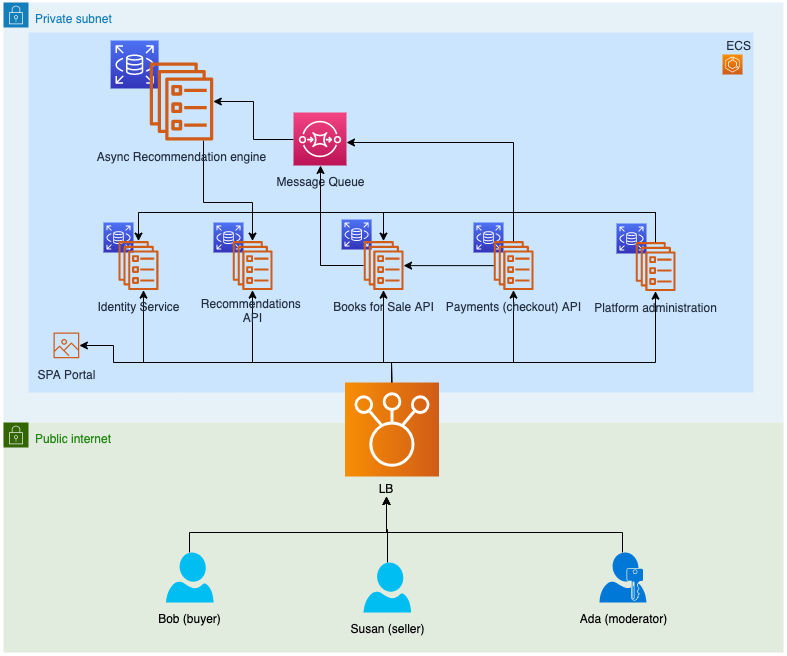

The diagram above was exported from draw.io. Its source (the exported page's mxGraphModel, read from the mxfile embedded in the PNG):
<mxGraphModel dx="946" dy="574" grid="1" gridSize="10" guides="1" tooltips="1" connect="1" arrows="1" fold="1" page="1" pageScale="1" pageWidth="1169" pageHeight="827" math="0" shadow="0">
  <root>
    <mxCell id="0" />
    <mxCell id="1" parent="0" />
    <mxCell id="cUXtkY7KEskFML4PsoYE-4" value="Private subnet" style="points=[[0,0],[0.25,0],[0.5,0],[0.75,0],[1,0],[1,0.25],[1,0.5],[1,0.75],[1,1],[0.75,1],[0.5,1],[0.25,1],[0,1],[0,0.75],[0,0.5],[0,0.25]];outlineConnect=0;gradientColor=none;html=1;whiteSpace=wrap;fontSize=12;fontStyle=0;shape=mxgraph.aws4.group;grIcon=mxgraph.aws4.group_security_group;grStroke=0;strokeColor=#147EBA;fillColor=#E6F2F8;verticalAlign=top;align=left;spacingLeft=30;fontColor=#147EBA;dashed=0;shadow=0;" vertex="1" parent="1">
      <mxGeometry x="140" y="140" width="780" height="420" as="geometry" />
    </mxCell>
    <mxCell id="cUXtkY7KEskFML4PsoYE-47" value="" style="group" vertex="1" connectable="0" parent="1">
      <mxGeometry x="165" y="170" width="725" height="360" as="geometry" />
    </mxCell>
    <mxCell id="cUXtkY7KEskFML4PsoYE-20" value="ECS" style="fillColor=#CCE5FF;strokeColor=none;dashed=0;verticalAlign=top;fontStyle=0;fontColor=#232F3D;align=right;" vertex="1" parent="cUXtkY7KEskFML4PsoYE-47">
      <mxGeometry width="725" height="360" as="geometry" />
    </mxCell>
    <mxCell id="cUXtkY7KEskFML4PsoYE-8" value="" style="outlineConnect=0;fontColor=#232F3E;gradientColor=#F78E04;gradientDirection=north;fillColor=#D05C17;strokeColor=#ffffff;dashed=0;verticalLabelPosition=bottom;verticalAlign=top;align=center;html=1;fontSize=12;fontStyle=0;aspect=fixed;shape=mxgraph.aws4.resourceIcon;resIcon=mxgraph.aws4.ecs;" vertex="1" parent="cUXtkY7KEskFML4PsoYE-47">
      <mxGeometry x="694.017094017094" y="22" width="20" height="20" as="geometry" />
    </mxCell>
    <mxCell id="cUXtkY7KEskFML4PsoYE-5" value="Public internet" style="points=[[0,0],[0.25,0],[0.5,0],[0.75,0],[1,0],[1,0.25],[1,0.5],[1,0.75],[1,1],[0.75,1],[0.5,1],[0.25,1],[0,1],[0,0.75],[0,0.5],[0,0.25]];outlineConnect=0;gradientColor=none;html=1;whiteSpace=wrap;fontSize=12;fontStyle=0;shape=mxgraph.aws4.group;grIcon=mxgraph.aws4.group_security_group;grStroke=0;strokeColor=#336600;fillColor=#E1EBDE;verticalAlign=top;align=left;spacingLeft=30;fontColor=#248814;dashed=0;strokeWidth=3;shadow=0;" vertex="1" parent="1">
      <mxGeometry x="140" y="560" width="780" height="230" as="geometry" />
    </mxCell>
    <mxCell id="cUXtkY7KEskFML4PsoYE-11" style="edgeStyle=orthogonalEdgeStyle;rounded=0;orthogonalLoop=1;jettySize=auto;html=1;" edge="1" parent="1" source="cUXtkY7KEskFML4PsoYE-9" target="cUXtkY7KEskFML4PsoYE-10">
      <mxGeometry relative="1" as="geometry">
        <Array as="points">
          <mxPoint x="528" y="500" />
          <mxPoint x="280" y="500" />
        </Array>
      </mxGeometry>
    </mxCell>
    <mxCell id="cUXtkY7KEskFML4PsoYE-25" style="edgeStyle=orthogonalEdgeStyle;rounded=0;orthogonalLoop=1;jettySize=auto;html=1;" edge="1" parent="1" source="cUXtkY7KEskFML4PsoYE-9" target="cUXtkY7KEskFML4PsoYE-16">
      <mxGeometry relative="1" as="geometry">
        <Array as="points">
          <mxPoint x="528" y="500" />
          <mxPoint x="389" y="500" />
        </Array>
      </mxGeometry>
    </mxCell>
    <mxCell id="cUXtkY7KEskFML4PsoYE-26" style="edgeStyle=orthogonalEdgeStyle;rounded=0;orthogonalLoop=1;jettySize=auto;html=1;" edge="1" parent="1" source="cUXtkY7KEskFML4PsoYE-9" target="cUXtkY7KEskFML4PsoYE-23">
      <mxGeometry relative="1" as="geometry">
        <Array as="points">
          <mxPoint x="528" y="500" />
          <mxPoint x="520" y="500" />
        </Array>
      </mxGeometry>
    </mxCell>
    <mxCell id="cUXtkY7KEskFML4PsoYE-27" style="edgeStyle=orthogonalEdgeStyle;rounded=0;orthogonalLoop=1;jettySize=auto;html=1;" edge="1" parent="1" source="cUXtkY7KEskFML4PsoYE-9" target="cUXtkY7KEskFML4PsoYE-19">
      <mxGeometry relative="1" as="geometry">
        <Array as="points">
          <mxPoint x="528" y="500" />
          <mxPoint x="650" y="500" />
        </Array>
      </mxGeometry>
    </mxCell>
    <mxCell id="cUXtkY7KEskFML4PsoYE-28" style="edgeStyle=orthogonalEdgeStyle;rounded=0;orthogonalLoop=1;jettySize=auto;html=1;" edge="1" parent="1" source="cUXtkY7KEskFML4PsoYE-9" target="cUXtkY7KEskFML4PsoYE-12">
      <mxGeometry relative="1" as="geometry">
        <Array as="points">
          <mxPoint x="528" y="500" />
          <mxPoint x="250" y="500" />
          <mxPoint x="250" y="483" />
        </Array>
      </mxGeometry>
    </mxCell>
    <mxCell id="cUXtkY7KEskFML4PsoYE-55" style="edgeStyle=orthogonalEdgeStyle;rounded=0;orthogonalLoop=1;jettySize=auto;html=1;" edge="1" parent="1" source="cUXtkY7KEskFML4PsoYE-9" target="cUXtkY7KEskFML4PsoYE-52">
      <mxGeometry relative="1" as="geometry">
        <Array as="points">
          <mxPoint x="528" y="500" />
          <mxPoint x="792" y="500" />
        </Array>
      </mxGeometry>
    </mxCell>
    <mxCell id="cUXtkY7KEskFML4PsoYE-9" value="" style="outlineConnect=0;fontColor=#232F3E;gradientColor=#F78E04;gradientDirection=north;fillColor=#D05C17;strokeColor=#ffffff;dashed=0;verticalLabelPosition=bottom;verticalAlign=top;align=center;html=1;fontSize=12;fontStyle=0;aspect=fixed;shape=mxgraph.aws4.resourceIcon;resIcon=mxgraph.aws4.elastic_load_balancing;rotation=-90;labelPosition=center;" vertex="1" parent="1">
      <mxGeometry x="481.5" y="520" width="94" height="94" as="geometry" />
    </mxCell>
    <mxCell id="cUXtkY7KEskFML4PsoYE-12" value="SPA Portal" style="outlineConnect=0;fontColor=#232F3E;gradientColor=none;fillColor=#D05C17;strokeColor=none;dashed=0;verticalLabelPosition=bottom;verticalAlign=top;align=center;html=1;fontSize=12;fontStyle=0;aspect=fixed;pointerEvents=1;shape=mxgraph.aws4.container_registry_image;" vertex="1" parent="1">
      <mxGeometry x="190" y="470" width="25.88" height="25.88" as="geometry" />
    </mxCell>
    <mxCell id="cUXtkY7KEskFML4PsoYE-37" style="edgeStyle=orthogonalEdgeStyle;rounded=0;orthogonalLoop=1;jettySize=auto;html=1;" edge="1" parent="1" source="cUXtkY7KEskFML4PsoYE-24" target="cUXtkY7KEskFML4PsoYE-36">
      <mxGeometry relative="1" as="geometry" />
    </mxCell>
    <mxCell id="cUXtkY7KEskFML4PsoYE-24" value="Message Queue" style="outlineConnect=0;fontColor=#232F3E;gradientColor=#F34482;gradientDirection=north;fillColor=#BC1356;strokeColor=#ffffff;dashed=0;verticalLabelPosition=bottom;verticalAlign=top;align=center;html=1;fontSize=12;fontStyle=0;aspect=fixed;shape=mxgraph.aws4.resourceIcon;resIcon=mxgraph.aws4.sqs;" vertex="1" parent="1">
      <mxGeometry x="430" y="250" width="53" height="53" as="geometry" />
    </mxCell>
    <mxCell id="cUXtkY7KEskFML4PsoYE-7" value="" style="outlineConnect=0;fontColor=#232F3E;gradientColor=#4D72F3;gradientDirection=north;fillColor=#3334B9;strokeColor=#ffffff;dashed=0;verticalLabelPosition=bottom;verticalAlign=top;align=center;html=1;fontSize=12;fontStyle=0;aspect=fixed;shape=mxgraph.aws4.resourceIcon;resIcon=mxgraph.aws4.rds;" vertex="1" parent="1">
      <mxGeometry x="240" y="360" width="30" height="30" as="geometry" />
    </mxCell>
    <mxCell id="cUXtkY7KEskFML4PsoYE-13" value="" style="group" vertex="1" connectable="0" parent="1">
      <mxGeometry x="254.89" y="340" width="40.20999999999998" height="87.62" as="geometry" />
    </mxCell>
    <mxCell id="cUXtkY7KEskFML4PsoYE-10" value="Identity Service" style="outlineConnect=0;fontColor=#232F3E;gradientColor=none;fillColor=#D05C17;strokeColor=none;dashed=0;verticalLabelPosition=bottom;verticalAlign=top;align=center;html=1;fontSize=12;fontStyle=0;aspect=fixed;pointerEvents=1;shape=mxgraph.aws4.ecs_service;" vertex="1" parent="cUXtkY7KEskFML4PsoYE-13">
      <mxGeometry y="38.620000000000005" width="40.21" height="49" as="geometry" />
    </mxCell>
    <mxCell id="cUXtkY7KEskFML4PsoYE-18" value="" style="outlineConnect=0;fontColor=#232F3E;gradientColor=#4D72F3;gradientDirection=north;fillColor=#3334B9;strokeColor=#ffffff;dashed=0;verticalLabelPosition=bottom;verticalAlign=top;align=center;html=1;fontSize=12;fontStyle=0;aspect=fixed;shape=mxgraph.aws4.resourceIcon;resIcon=mxgraph.aws4.rds;" vertex="1" parent="1">
      <mxGeometry x="610" y="360" width="30" height="30" as="geometry" />
    </mxCell>
    <mxCell id="cUXtkY7KEskFML4PsoYE-17" value="" style="group" vertex="1" connectable="0" parent="1">
      <mxGeometry x="630" y="340" width="40.20999999999998" height="87.62" as="geometry" />
    </mxCell>
    <mxCell id="cUXtkY7KEskFML4PsoYE-19" value="Payments (checkout) API" style="outlineConnect=0;fontColor=#232F3E;gradientColor=none;fillColor=#D05C17;strokeColor=none;dashed=0;verticalLabelPosition=bottom;verticalAlign=top;align=center;html=1;fontSize=12;fontStyle=0;aspect=fixed;pointerEvents=1;shape=mxgraph.aws4.ecs_service;" vertex="1" parent="cUXtkY7KEskFML4PsoYE-17">
      <mxGeometry y="38.620000000000005" width="40.21" height="49" as="geometry" />
    </mxCell>
    <mxCell id="cUXtkY7KEskFML4PsoYE-22" value="" style="outlineConnect=0;fontColor=#232F3E;gradientColor=#4D72F3;gradientDirection=north;fillColor=#3334B9;strokeColor=#ffffff;dashed=0;verticalLabelPosition=bottom;verticalAlign=top;align=center;html=1;fontSize=12;fontStyle=0;aspect=fixed;shape=mxgraph.aws4.resourceIcon;resIcon=mxgraph.aws4.rds;" vertex="1" parent="1">
      <mxGeometry x="478.11" y="357" width="30" height="30" as="geometry" />
    </mxCell>
    <mxCell id="cUXtkY7KEskFML4PsoYE-39" style="edgeStyle=orthogonalEdgeStyle;rounded=0;orthogonalLoop=1;jettySize=auto;html=1;" edge="1" parent="1" source="cUXtkY7KEskFML4PsoYE-23" target="cUXtkY7KEskFML4PsoYE-24">
      <mxGeometry relative="1" as="geometry" />
    </mxCell>
    <mxCell id="cUXtkY7KEskFML4PsoYE-23" value="Books for Sale API" style="outlineConnect=0;fontColor=#232F3E;gradientColor=none;fillColor=#D05C17;strokeColor=none;dashed=0;verticalLabelPosition=bottom;verticalAlign=top;align=center;html=1;fontSize=12;fontStyle=0;aspect=fixed;pointerEvents=1;shape=mxgraph.aws4.ecs_service;" vertex="1" parent="1">
      <mxGeometry x="500" y="378.62" width="40.21" height="49" as="geometry" />
    </mxCell>
    <mxCell id="cUXtkY7KEskFML4PsoYE-34" value="" style="outlineConnect=0;fontColor=#232F3E;gradientColor=#4D72F3;gradientDirection=north;fillColor=#3334B9;strokeColor=#ffffff;dashed=0;verticalLabelPosition=bottom;verticalAlign=top;align=center;html=1;fontSize=12;fontStyle=0;aspect=fixed;shape=mxgraph.aws4.resourceIcon;resIcon=mxgraph.aws4.rds;" vertex="1" parent="1">
      <mxGeometry x="247.1" y="178" width="48" height="48" as="geometry" />
    </mxCell>
    <mxCell id="cUXtkY7KEskFML4PsoYE-38" style="edgeStyle=orthogonalEdgeStyle;rounded=0;orthogonalLoop=1;jettySize=auto;html=1;" edge="1" parent="1" source="cUXtkY7KEskFML4PsoYE-36" target="cUXtkY7KEskFML4PsoYE-16">
      <mxGeometry relative="1" as="geometry">
        <Array as="points">
          <mxPoint x="340" y="340" />
          <mxPoint x="389" y="340" />
        </Array>
      </mxGeometry>
    </mxCell>
    <mxCell id="cUXtkY7KEskFML4PsoYE-36" value="Async Recommendation engine" style="outlineConnect=0;fontColor=#232F3E;gradientColor=none;fillColor=#D05C17;strokeColor=none;dashed=0;verticalLabelPosition=bottom;verticalAlign=top;align=center;html=1;fontSize=12;fontStyle=0;aspect=fixed;pointerEvents=1;shape=mxgraph.aws4.ecs_service;" vertex="1" parent="1">
      <mxGeometry x="286" y="200" width="64" height="78" as="geometry" />
    </mxCell>
    <mxCell id="cUXtkY7KEskFML4PsoYE-40" style="edgeStyle=orthogonalEdgeStyle;rounded=0;orthogonalLoop=1;jettySize=auto;html=1;" edge="1" parent="1" source="cUXtkY7KEskFML4PsoYE-19" target="cUXtkY7KEskFML4PsoYE-24">
      <mxGeometry relative="1" as="geometry">
        <Array as="points">
          <mxPoint x="650" y="280" />
        </Array>
      </mxGeometry>
    </mxCell>
    <mxCell id="cUXtkY7KEskFML4PsoYE-41" style="edgeStyle=orthogonalEdgeStyle;rounded=0;orthogonalLoop=1;jettySize=auto;html=1;" edge="1" parent="1" source="cUXtkY7KEskFML4PsoYE-19" target="cUXtkY7KEskFML4PsoYE-23">
      <mxGeometry relative="1" as="geometry">
        <Array as="points" />
      </mxGeometry>
    </mxCell>
    <UserObject label="LB" placeholders="1" name="Variable" id="cUXtkY7KEskFML4PsoYE-45">
      <mxCell style="text;html=1;strokeColor=none;fillColor=none;align=center;verticalAlign=middle;whiteSpace=wrap;overflow=hidden;" vertex="1" parent="1">
        <mxGeometry x="483" y="614" width="80" height="20" as="geometry" />
      </mxCell>
    </UserObject>
    <mxCell id="cUXtkY7KEskFML4PsoYE-48" value="" style="group" vertex="1" connectable="0" parent="1">
      <mxGeometry x="350" y="340" width="59.20999999999998" height="87.62" as="geometry" />
    </mxCell>
    <mxCell id="cUXtkY7KEskFML4PsoYE-15" value="" style="outlineConnect=0;fontColor=#232F3E;gradientColor=#4D72F3;gradientDirection=north;fillColor=#3334B9;strokeColor=#ffffff;dashed=0;verticalLabelPosition=bottom;verticalAlign=top;align=center;html=1;fontSize=12;fontStyle=0;aspect=fixed;shape=mxgraph.aws4.resourceIcon;resIcon=mxgraph.aws4.rds;" vertex="1" parent="cUXtkY7KEskFML4PsoYE-48">
      <mxGeometry y="20" width="30" height="30" as="geometry" />
    </mxCell>
    <mxCell id="cUXtkY7KEskFML4PsoYE-14" value="" style="group" vertex="1" connectable="0" parent="cUXtkY7KEskFML4PsoYE-48">
      <mxGeometry x="19" width="40.20999999999998" height="87.62" as="geometry" />
    </mxCell>
    <mxCell id="cUXtkY7KEskFML4PsoYE-16" value="Recommendations &lt;br&gt;API" style="outlineConnect=0;fontColor=#232F3E;gradientColor=none;fillColor=#D05C17;strokeColor=none;dashed=0;verticalLabelPosition=bottom;verticalAlign=top;align=center;html=1;fontSize=12;fontStyle=0;aspect=fixed;pointerEvents=1;shape=mxgraph.aws4.ecs_service;" vertex="1" parent="cUXtkY7KEskFML4PsoYE-14">
      <mxGeometry y="38.620000000000005" width="40.21" height="49" as="geometry" />
    </mxCell>
    <mxCell id="cUXtkY7KEskFML4PsoYE-49" value="" style="group" vertex="1" connectable="0" parent="1">
      <mxGeometry x="753" y="341" width="59.20999999999998" height="87.62" as="geometry" />
    </mxCell>
    <mxCell id="cUXtkY7KEskFML4PsoYE-50" value="" style="outlineConnect=0;fontColor=#232F3E;gradientColor=#4D72F3;gradientDirection=north;fillColor=#3334B9;strokeColor=#ffffff;dashed=0;verticalLabelPosition=bottom;verticalAlign=top;align=center;html=1;fontSize=12;fontStyle=0;aspect=fixed;shape=mxgraph.aws4.resourceIcon;resIcon=mxgraph.aws4.rds;" vertex="1" parent="cUXtkY7KEskFML4PsoYE-49">
      <mxGeometry y="20" width="30" height="30" as="geometry" />
    </mxCell>
    <mxCell id="cUXtkY7KEskFML4PsoYE-51" value="" style="group" vertex="1" connectable="0" parent="cUXtkY7KEskFML4PsoYE-49">
      <mxGeometry x="19" width="40.20999999999998" height="87.62" as="geometry" />
    </mxCell>
    <mxCell id="cUXtkY7KEskFML4PsoYE-52" value="Platform administration" style="outlineConnect=0;fontColor=#232F3E;gradientColor=none;fillColor=#D05C17;strokeColor=none;dashed=0;verticalLabelPosition=bottom;verticalAlign=top;align=center;html=1;fontSize=12;fontStyle=0;aspect=fixed;pointerEvents=1;shape=mxgraph.aws4.ecs_service;" vertex="1" parent="cUXtkY7KEskFML4PsoYE-51">
      <mxGeometry y="38.620000000000005" width="40.21" height="49" as="geometry" />
    </mxCell>
    <mxCell id="cUXtkY7KEskFML4PsoYE-56" style="edgeStyle=orthogonalEdgeStyle;rounded=0;orthogonalLoop=1;jettySize=auto;html=1;" edge="1" parent="1" source="cUXtkY7KEskFML4PsoYE-52" target="cUXtkY7KEskFML4PsoYE-10">
      <mxGeometry relative="1" as="geometry">
        <Array as="points">
          <mxPoint x="792" y="350" />
          <mxPoint x="275" y="350" />
        </Array>
      </mxGeometry>
    </mxCell>
    <mxCell id="cUXtkY7KEskFML4PsoYE-57" style="edgeStyle=orthogonalEdgeStyle;rounded=0;orthogonalLoop=1;jettySize=auto;html=1;" edge="1" parent="1" source="cUXtkY7KEskFML4PsoYE-52" target="cUXtkY7KEskFML4PsoYE-23">
      <mxGeometry relative="1" as="geometry">
        <Array as="points">
          <mxPoint x="792" y="350" />
          <mxPoint x="520" y="350" />
        </Array>
      </mxGeometry>
    </mxCell>
    <mxCell id="cUXtkY7KEskFML4PsoYE-68" style="edgeStyle=orthogonalEdgeStyle;rounded=0;orthogonalLoop=1;jettySize=auto;html=1;entryX=0.5;entryY=1;entryDx=0;entryDy=0;" edge="1" parent="1" source="cUXtkY7KEskFML4PsoYE-66" target="cUXtkY7KEskFML4PsoYE-45">
      <mxGeometry relative="1" as="geometry">
        <Array as="points">
          <mxPoint x="759" y="670" />
          <mxPoint x="523" y="670" />
        </Array>
      </mxGeometry>
    </mxCell>
    <mxCell id="cUXtkY7KEskFML4PsoYE-66" value="Ada (moderator)" style="aspect=fixed;pointerEvents=1;shadow=0;dashed=0;html=1;strokeColor=none;labelPosition=center;verticalLabelPosition=bottom;verticalAlign=top;align=center;shape=mxgraph.mscae.enterprise.user_permissions;fillColor=#0078D7;" vertex="1" parent="1">
      <mxGeometry x="736" y="690" width="47" height="50" as="geometry" />
    </mxCell>
    <mxCell id="cUXtkY7KEskFML4PsoYE-72" style="edgeStyle=orthogonalEdgeStyle;rounded=0;orthogonalLoop=1;jettySize=auto;html=1;entryX=0.5;entryY=1;entryDx=0;entryDy=0;" edge="1" parent="1" source="cUXtkY7KEskFML4PsoYE-69" target="cUXtkY7KEskFML4PsoYE-45">
      <mxGeometry relative="1" as="geometry" />
    </mxCell>
    <mxCell id="cUXtkY7KEskFML4PsoYE-69" value="Susan (seller)" style="verticalLabelPosition=bottom;html=1;verticalAlign=top;align=center;strokeColor=none;fillColor=#00BEF2;shape=mxgraph.azure.user;" vertex="1" parent="1">
      <mxGeometry x="500" y="700" width="47.5" height="50" as="geometry" />
    </mxCell>
    <mxCell id="cUXtkY7KEskFML4PsoYE-71" style="edgeStyle=orthogonalEdgeStyle;rounded=0;orthogonalLoop=1;jettySize=auto;html=1;entryX=0.5;entryY=1;entryDx=0;entryDy=0;" edge="1" parent="1" source="cUXtkY7KEskFML4PsoYE-70" target="cUXtkY7KEskFML4PsoYE-45">
      <mxGeometry relative="1" as="geometry">
        <Array as="points">
          <mxPoint x="326" y="670" />
          <mxPoint x="523" y="670" />
        </Array>
      </mxGeometry>
    </mxCell>
    <mxCell id="cUXtkY7KEskFML4PsoYE-70" value="Bob (buyer)" style="verticalLabelPosition=bottom;html=1;verticalAlign=top;align=center;strokeColor=none;fillColor=#00BEF2;shape=mxgraph.azure.user;" vertex="1" parent="1">
      <mxGeometry x="302.5" y="690" width="47.5" height="50" as="geometry" />
    </mxCell>
  </root>
</mxGraphModel>